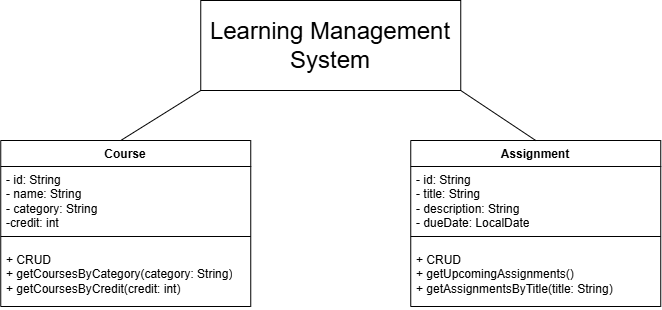

The diagram above was exported from draw.io. Its source (the exported page's mxGraphModel, read from the mxfile embedded in the PNG):
<mxGraphModel dx="2039" dy="722" grid="1" gridSize="10" guides="1" tooltips="1" connect="1" arrows="1" fold="1" page="1" pageScale="1" pageWidth="827" pageHeight="1169" math="0" shadow="0">
  <root>
    <mxCell id="0" />
    <mxCell id="1" parent="0" />
    <mxCell id="rarZtnPkrM8R--_D-VOH-1" parent="1" style="rounded=0;whiteSpace=wrap;html=1;" value="&lt;font style=&quot;font-size: 24px;&quot;&gt;Learning Management System&lt;/font&gt;" vertex="1">
      <mxGeometry height="90" width="260" x="180" y="60" as="geometry" />
    </mxCell>
    <mxCell id="rarZtnPkrM8R--_D-VOH-6" parent="1" style="swimlane;fontStyle=1;align=center;verticalAlign=top;childLayout=stackLayout;horizontal=1;startSize=26;horizontalStack=0;resizeParent=1;resizeParentMax=0;resizeLast=0;collapsible=1;marginBottom=0;whiteSpace=wrap;html=1;" value="Course" vertex="1">
      <mxGeometry height="166" width="250" x="-20" y="200" as="geometry" />
    </mxCell>
    <mxCell id="rarZtnPkrM8R--_D-VOH-7" parent="rarZtnPkrM8R--_D-VOH-6" style="text;strokeColor=none;fillColor=none;align=left;verticalAlign=top;spacingLeft=4;spacingRight=4;overflow=hidden;rotatable=0;points=[[0,0.5],[1,0.5]];portConstraint=eastwest;whiteSpace=wrap;html=1;" value="- id: String&amp;nbsp;&lt;div&gt;- name: String&amp;nbsp;&lt;/div&gt;&lt;div&gt;- category: String&lt;br&gt;-&lt;span style=&quot;background-color: transparent; color: light-dark(rgb(0, 0, 0), rgb(255, 255, 255));&quot;&gt;credit: int&lt;/span&gt;&lt;/div&gt;" vertex="1">
      <mxGeometry height="60" width="250" y="26" as="geometry" />
    </mxCell>
    <mxCell id="rarZtnPkrM8R--_D-VOH-8" parent="rarZtnPkrM8R--_D-VOH-6" style="line;strokeWidth=1;fillColor=none;align=left;verticalAlign=middle;spacingTop=-1;spacingLeft=3;spacingRight=3;rotatable=0;labelPosition=right;points=[];portConstraint=eastwest;strokeColor=inherit;" value="" vertex="1">
      <mxGeometry height="20" width="250" y="86" as="geometry" />
    </mxCell>
    <mxCell id="rarZtnPkrM8R--_D-VOH-9" parent="rarZtnPkrM8R--_D-VOH-6" style="text;strokeColor=none;fillColor=none;align=left;verticalAlign=top;spacingLeft=4;spacingRight=4;overflow=hidden;rotatable=0;points=[[0,0.5],[1,0.5]];portConstraint=eastwest;whiteSpace=wrap;html=1;" value="+ CRUD&lt;br/&gt;+ getCoursesByCategory(category: String)&lt;br/&gt;+ getCoursesByCredit(credit: int)" vertex="1">
      <mxGeometry height="60" width="250" y="106" as="geometry" />
    </mxCell>
    <mxCell id="rarZtnPkrM8R--_D-VOH-10" parent="1" style="swimlane;fontStyle=1;align=center;verticalAlign=top;childLayout=stackLayout;horizontal=1;startSize=26;horizontalStack=0;resizeParent=1;resizeParentMax=0;resizeLast=0;collapsible=1;marginBottom=0;whiteSpace=wrap;html=1;" value="Assignment" vertex="1">
      <mxGeometry height="166" width="250" x="390" y="200" as="geometry" />
    </mxCell>
    <mxCell id="rarZtnPkrM8R--_D-VOH-11" parent="rarZtnPkrM8R--_D-VOH-10" style="text;strokeColor=none;fillColor=none;align=left;verticalAlign=top;spacingLeft=4;spacingRight=4;overflow=hidden;rotatable=0;points=[[0,0.5],[1,0.5]];portConstraint=eastwest;whiteSpace=wrap;html=1;" value="- id: String&amp;nbsp;&lt;div&gt;- title: String&amp;nbsp;&lt;/div&gt;&lt;div&gt;- description: String&amp;nbsp;&lt;/div&gt;&lt;div&gt;- dueDate: LocalDate&lt;/div&gt;" vertex="1">
      <mxGeometry height="60" width="250" y="26" as="geometry" />
    </mxCell>
    <mxCell id="rarZtnPkrM8R--_D-VOH-12" parent="rarZtnPkrM8R--_D-VOH-10" style="line;strokeWidth=1;fillColor=none;align=left;verticalAlign=middle;spacingTop=-1;spacingLeft=3;spacingRight=3;rotatable=0;labelPosition=right;points=[];portConstraint=eastwest;strokeColor=inherit;" value="" vertex="1">
      <mxGeometry height="20" width="250" y="86" as="geometry" />
    </mxCell>
    <mxCell id="rarZtnPkrM8R--_D-VOH-13" parent="rarZtnPkrM8R--_D-VOH-10" style="text;strokeColor=none;fillColor=none;align=left;verticalAlign=top;spacingLeft=4;spacingRight=4;overflow=hidden;rotatable=0;points=[[0,0.5],[1,0.5]];portConstraint=eastwest;whiteSpace=wrap;html=1;" value="+ CRUD&lt;br&gt;+ getUpcomingAssignments()&lt;br/&gt;+ getAssignmentsByTitle(title: String)" vertex="1">
      <mxGeometry height="60" width="250" y="106" as="geometry" />
    </mxCell>
    <mxCell id="rarZtnPkrM8R--_D-VOH-15" edge="1" parent="1" style="endArrow=none;html=1;rounded=0;fontSize=12;startSize=8;endSize=8;curved=1;entryX=0;entryY=1;entryDx=0;entryDy=0;" target="rarZtnPkrM8R--_D-VOH-1" value="">
      <mxGeometry height="50" relative="1" width="50" as="geometry">
        <mxPoint x="100" y="200" as="sourcePoint" />
        <mxPoint x="150" y="150" as="targetPoint" />
      </mxGeometry>
    </mxCell>
    <mxCell id="rarZtnPkrM8R--_D-VOH-16" edge="1" parent="1" source="rarZtnPkrM8R--_D-VOH-10" style="endArrow=none;html=1;rounded=0;fontSize=12;startSize=8;endSize=8;curved=1;entryX=1;entryY=1;entryDx=0;entryDy=0;exitX=0.5;exitY=0;exitDx=0;exitDy=0;" target="rarZtnPkrM8R--_D-VOH-1" value="">
      <mxGeometry height="50" relative="1" width="50" as="geometry">
        <mxPoint x="480" y="200" as="sourcePoint" />
        <mxPoint x="530" y="150" as="targetPoint" />
      </mxGeometry>
    </mxCell>
  </root>
</mxGraphModel>